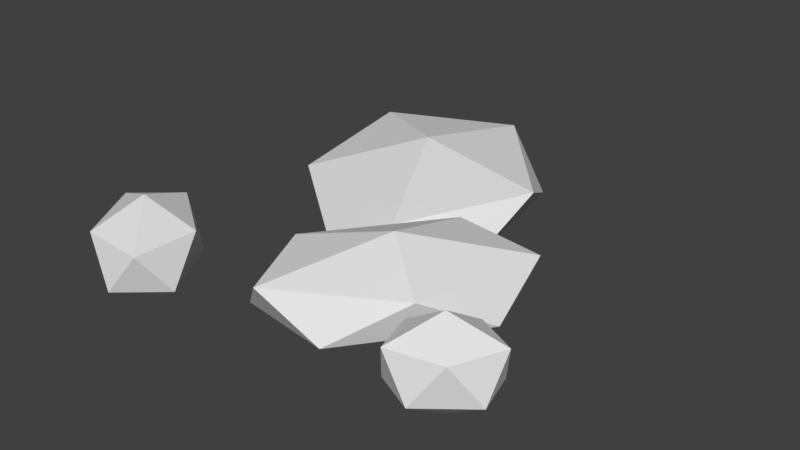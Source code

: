# Source: Pebbles_01.blend  (saved by Blender 2.78.0; exported with 4.5.12 LTS)
import bpy
from mathutils import Matrix  # noqa: F401  (used for matrix-valued properties, if any)

bpy.ops.wm.read_factory_settings(use_empty=True)
scene = bpy.context.scene
scene.name = 'Scene'

# ---- collections
col_collection_1 = bpy.data.collections.new('Collection 1'); scene.collection.children.link(col_collection_1)

# ---- materials (node trees are filled in below, after node groups)
mat_rock = bpy.data.materials.new('Rock')
mat_rock.alpha_threshold = 0.0
mat_rock.use_transparent_shadow = False
mat_rock.roughness = 0.5

# ---- material node trees

# ---- world
world_world = bpy.data.worlds.new('World'); scene.world = world_world
world_world.color = (0.05088, 0.05088, 0.05088)
world_world.use_sun_shadow = False
world_world.sun_shadow_jitter_overblur = 0.0
world_world.cycles.sampling_method = 'MANUAL'

# ---- meshes
me_icosphere = bpy.data.meshes.new('Icosphere')
me_icosphere.from_pydata([(-0.003329, -0.009919, -0.01798), (-0.002023, -0.04789, -0.00804), (-0.03949, -0.04218, -0.00804), (-0.02698, 0.008115, -0.00804), (0.01821, 0.03349, -0.00804), (0.03363, -0.001126, -0.00804), (-0.02487, -0.05332, 0.00804), (-0.04029, -0.01871, 0.00804), (-0.004636, 0.02805, 0.00804), (0.03283, 0.02234, 0.00804), (0.02032, -0.02795, 0.00804), (-0.003329, -0.009919, 0.01798), (-0.0879, -0.04468, -0.0182), (-0.06422, -0.05384, -0.008137), (-0.08126, -0.06859, -0.008137), (-0.1075, -0.05029, -0.008137), (-0.1066, -0.02424, -0.008137), (-0.0799, -0.02643, -0.008137), (-0.06916, -0.06512, 0.008137), (-0.0959, -0.06292, 0.008137), (-0.1116, -0.03552, 0.008137), (-0.09454, -0.02077, 0.008137), (-0.06832, -0.03906, 0.008137), (-0.0879, -0.04468, 0.0182), (0.0399, -0.03842, -0.01816), (0.03818, -0.05441, -0.008104), (0.02244, -0.04673, -0.008104), (0.03082, -0.02756, -0.008104), (0.05176, -0.0234, -0.008104), (0.0563, -0.03999, -0.008104), (0.02804, -0.05344, 0.008171), (0.0235, -0.03684, 0.008171), (0.04162, -0.02242, 0.008171), (0.05736, -0.03011, 0.008171), (0.04898, -0.04928, 0.008171), (0.0399, -0.03842, 0.01823), (-0.04431, 0.05934, -0.01798), (-0.01127, 0.09281, -0.00804), (0.001045, 0.02891, -0.00804), (-0.04931, 0.007066, -0.00804), (-0.09275, 0.05746, -0.00804), (-0.06924, 0.1105, -0.00804), (0.004138, 0.06122, 0.00804), (-0.01937, 0.008227, 0.00804), (-0.07734, 0.02587, 0.00804), (-0.08966, 0.08977, 0.00804), (-0.0393, 0.1116, 0.00804), (-0.04431, 0.05934, 0.01798)], [], [(0, 1, 2), (1, 0, 5), (0, 2, 3), (0, 3, 4), (0, 4, 5), (1, 5, 10), (2, 1, 6), (3, 2, 7), (4, 3, 8), (5, 4, 9), (1, 10, 6), (2, 6, 7), (3, 7, 8), (4, 8, 9), (5, 9, 10), (6, 10, 11), (7, 6, 11), (8, 7, 11), (9, 8, 11), (10, 9, 11), (12, 13, 14), (13, 12, 17), (12, 14, 15), (12, 15, 16), (12, 16, 17), (13, 17, 22), (14, 13, 18), (15, 14, 19), (16, 15, 20), (17, 16, 21), (13, 22, 18), (14, 18, 19), (15, 19, 20), (16, 20, 21), (17, 21, 22), (18, 22, 23), (19, 18, 23), (20, 19, 23), (21, 20, 23), (22, 21, 23), (24, 25, 26), (25, 24, 29), (24, 26, 27), (24, 27, 28), (24, 28, 29), (25, 29, 34), (26, 25, 30), (27, 26, 31), (28, 27, 32), (29, 28, 33), (25, 34, 30), (26, 30, 31), (27, 31, 32), (28, 32, 33), (29, 33, 34), (30, 34, 35), (31, 30, 35), (32, 31, 35), (33, 32, 35), (34, 33, 35), (36, 37, 38), (37, 36, 41), (36, 38, 39), (36, 39, 40), (36, 40, 41), (37, 41, 46), (38, 37, 42), (39, 38, 43), (40, 39, 44), (41, 40, 45), (37, 46, 42), (38, 42, 43), (39, 43, 44), (40, 44, 45), (41, 45, 46), (42, 46, 47), (43, 42, 47), (44, 43, 47), (45, 44, 47), (46, 45, 47)])
_uv = me_icosphere.uv_layers.new(name='UVMap')
_uv.uv.foreach_set('vector', [0.6034, 0.7485, 0.615, 0.7689, 0.6004, 0.7815, 0.615, 0.7689, 0.6034, 0.7485, 0.615, 0.7282, 0.6034, 0.7485, 0.6004, 0.7815, 0.5913, 0.7485, 0.6034, 0.7485, 0.5913, 0.7485, 0.6004, 0.7156, 0.6034, 0.7485, 0.6004, 0.7156, 0.615, 0.7282, 0.6479, 0.7291, 0.6479, 0.767, 0.6423, 0.751, 0.6004, 0.7815, 0.615, 0.7689, 0.61, 0.7815, 0.6516, 0.7414, 0.6479, 0.7156, 0.6572, 0.7255, 0.6479, 0.7769, 0.6516, 0.7414, 0.6572, 0.7633, 0.615, 0.7282, 0.6004, 0.7156, 0.61, 0.7156, 0.6479, 0.7291, 0.6423, 0.751, 0.6386, 0.7156, 0.6336, 0.7815, 0.624, 0.7815, 0.6386, 0.7689, 0.6516, 0.7414, 0.6572, 0.7255, 0.6572, 0.7633, 0.6336, 0.7156, 0.6386, 0.7282, 0.624, 0.7156, 0.6479, 0.767, 0.6386, 0.7769, 0.6423, 0.751, 0.624, 0.7815, 0.615, 0.7485, 0.6271, 0.7485, 0.6386, 0.7689, 0.624, 0.7815, 0.6271, 0.7485, 0.6386, 0.7282, 0.6386, 0.7689, 0.6271, 0.7485, 0.624, 0.7156, 0.6386, 0.7282, 0.6271, 0.7485, 0.615, 0.7485, 0.624, 0.7156, 0.6271, 0.7485, 0.7847, 0.5488, 0.7832, 0.5221, 0.8064, 0.5265, 0.7832, 0.5221, 0.7847, 0.5488, 0.7688, 0.5577, 0.7847, 0.5488, 0.8064, 0.5265, 0.8064, 0.5649, 0.7847, 0.5488, 0.8064, 0.5649, 0.7832, 0.5841, 0.7688, 0.6041, 0.7916, 0.5848, 0.7834, 0.6165, 0.7702, 0.6354, 0.7834, 0.6165, 0.7937, 0.6354, 0.8064, 0.5421, 0.8064, 0.5221, 0.8218, 0.5228, 0.8196, 0.5734, 0.8064, 0.5421, 0.83, 0.5545, 0.7832, 0.5841, 0.8064, 0.5649, 0.8039, 0.5836, 0.7834, 0.6165, 0.7916, 0.5848, 0.807, 0.6041, 0.7663, 0.5226, 0.7688, 0.5414, 0.7456, 0.5221, 0.8064, 0.5421, 0.8218, 0.5228, 0.83, 0.5545, 0.8196, 0.5734, 0.83, 0.5545, 0.8432, 0.5734, 0.7916, 0.5848, 0.807, 0.5841, 0.807, 0.6041, 0.7834, 0.6165, 0.807, 0.6041, 0.7937, 0.6354, 0.7456, 0.5221, 0.7688, 0.5414, 0.7472, 0.5574, 0.83, 0.5545, 0.8218, 0.5228, 0.8446, 0.5421, 0.7456, 0.5841, 0.7313, 0.5485, 0.7472, 0.5574, 0.7688, 0.5797, 0.7456, 0.5841, 0.7472, 0.5574, 0.7688, 0.5414, 0.7688, 0.5797, 0.7472, 0.5574, 0.6838, 0.363, 0.6823, 0.3363, 0.7055, 0.3407, 0.6823, 0.3363, 0.6838, 0.363, 0.6679, 0.3719, 0.6838, 0.363, 0.7055, 0.3407, 0.7055, 0.3791, 0.6838, 0.363, 0.7055, 0.3791, 0.6823, 0.3983, 0.6679, 0.4183, 0.6907, 0.399, 0.6825, 0.4307, 0.6693, 0.4496, 0.6825, 0.4307, 0.6928, 0.4496, 0.7055, 0.3563, 0.7055, 0.3363, 0.7209, 0.337, 0.7188, 0.3876, 0.7055, 0.3563, 0.7291, 0.3687, 0.6823, 0.3983, 0.7055, 0.3791, 0.703, 0.3979, 0.6825, 0.4307, 0.6907, 0.399, 0.7061, 0.4183, 0.6654, 0.3368, 0.6679, 0.3556, 0.6447, 0.3363, 0.7055, 0.3563, 0.7209, 0.337, 0.7291, 0.3687, 0.7188, 0.3876, 0.7291, 0.3687, 0.7423, 0.3876, 0.6907, 0.399, 0.7061, 0.3983, 0.7061, 0.4183, 0.6825, 0.4307, 0.7061, 0.4183, 0.6928, 0.4496, 0.6447, 0.3363, 0.6679, 0.3556, 0.6463, 0.3716, 0.7291, 0.3687, 0.7209, 0.337, 0.7437, 0.3563, 0.6447, 0.3983, 0.6304, 0.3627, 0.6463, 0.3716, 0.6679, 0.3939, 0.6447, 0.3983, 0.6463, 0.3716, 0.6679, 0.3556, 0.6679, 0.3939, 0.6463, 0.3716, 0.6723, 0.1063, 0.6839, 0.1266, 0.6693, 0.1392, 0.6839, 0.1266, 0.6723, 0.1063, 0.6839, 0.08591, 0.6723, 0.1063, 0.6693, 0.1392, 0.6602, 0.1063, 0.6723, 0.1063, 0.6602, 0.1063, 0.6693, 0.07333, 0.6723, 0.1063, 0.6693, 0.07333, 0.6839, 0.08591, 0.7168, 0.08686, 0.7168, 0.1247, 0.7112, 0.1088, 0.6693, 0.1392, 0.6839, 0.1266, 0.6789, 0.1392, 0.7205, 0.09916, 0.7168, 0.07333, 0.7261, 0.08319, 0.7168, 0.1346, 0.7205, 0.09916, 0.7261, 0.1211, 0.6839, 0.08591, 0.6693, 0.07333, 0.6789, 0.07333, 0.7168, 0.08686, 0.7112, 0.1088, 0.7075, 0.07333, 0.7025, 0.1392, 0.6929, 0.1392, 0.7075, 0.1266, 0.7205, 0.09916, 0.7261, 0.08319, 0.7261, 0.1211, 0.7025, 0.07333, 0.7075, 0.08591, 0.6929, 0.07333, 0.7168, 0.1247, 0.7075, 0.1346, 0.7112, 0.1088, 0.6929, 0.1392, 0.6839, 0.1063, 0.696, 0.1063, 0.7075, 0.1266, 0.6929, 0.1392, 0.696, 0.1063, 0.7075, 0.08591, 0.7075, 0.1266, 0.696, 0.1063, 0.6929, 0.07333, 0.7075, 0.08591, 0.696, 0.1063, 0.6839, 0.1063, 0.6929, 0.07333, 0.696, 0.1063])
me_icosphere.materials.append(mat_rock)
me_icosphere.use_remesh_preserve_volume = False
me_icosphere.use_remesh_preserve_attributes = False
me_icosphere.use_mirror_vertex_groups = False
me_icosphere.update()

# ---- objects
ob_pebbles_01 = bpy.data.objects.new('Pebbles_01_', me_icosphere)

# ---- transforms, parenting, visibility, modifiers, constraints
ob_pebbles_01.location = (0.0, 0.0, 0.0)
ob_pebbles_01.lineart.crease_threshold = 0.0

# ---- collection membership
col_collection_1.objects.link(ob_pebbles_01)

# ---- scene / render settings (as saved in the file)
scene.frame_start = 1; scene.frame_end = 250; scene.frame_set(1)
scene.render.engine = 'BLENDER_EEVEE_NEXT'
scene.render.resolution_percentage = 50
scene.render.dither_intensity = 0.0
scene.cycles.use_denoising = False
scene.cycles.samples = 128
scene.cycles.sampling_pattern = 'TABULATED_SOBOL'
scene.cycles.light_sampling_threshold = 0.0
scene.cycles.use_adaptive_sampling = False
scene.cycles.use_light_tree = False
scene.cycles.blur_glossy = 0.0
scene.cycles.sample_clamp_indirect = 0.0
scene.view_settings.view_transform = 'Standard'
bpy.context.view_layer.update()

# ---- added for rendering (the .blend has no active camera and no usable light): camera, sun
cam_auto = bpy.data.cameras.new('AutoCamera')
cam_auto.lens = 50.0
cam_auto.sensor_width = 36.0
cam_auto.clip_end = 1000.0
ob_auto_camera = bpy.data.objects.new('AutoCamera', cam_auto)
scene.collection.objects.link(ob_auto_camera)
ob_auto_camera.location = (0.203904, -0.255698, 0.184825)
ob_auto_camera.rotation_euler = (1.09748, -7.21219e-08, 0.694738)
scene.camera = ob_auto_camera
light_auto_sun = bpy.data.lights.new('AutoSun', 'SUN')
light_auto_sun.energy = 3.0
light_auto_sun.angle = 0.0523599
ob_auto_sun = bpy.data.objects.new('AutoSun', light_auto_sun)
scene.collection.objects.link(ob_auto_sun)
ob_auto_sun.rotation_euler = (0.872665, 0.174533, 0.523599)
bpy.context.view_layer.update()
